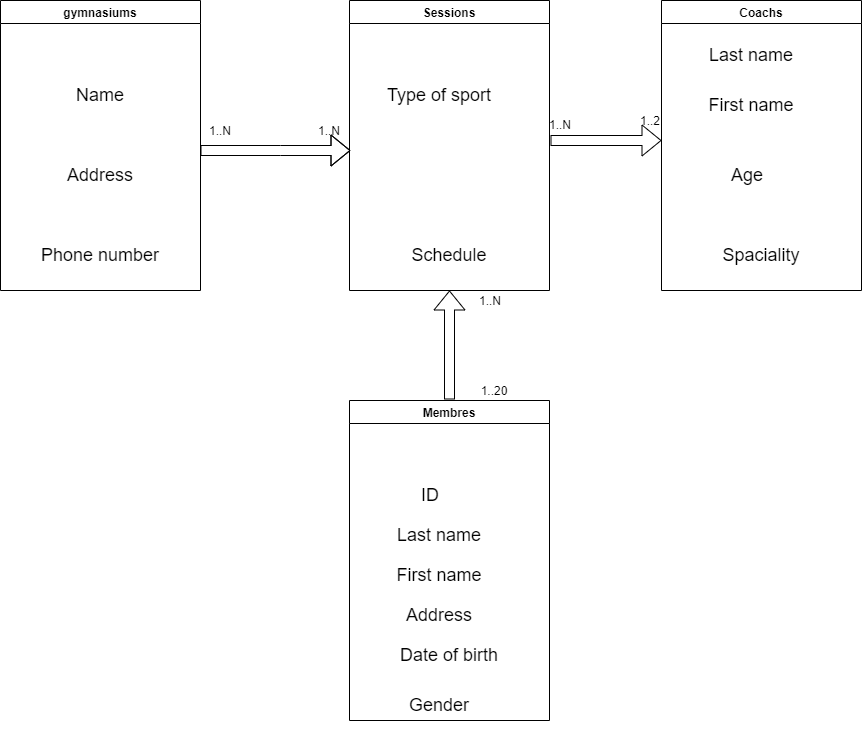

The diagram above was exported from draw.io. Its source (the exported page's mxGraphModel, read from the mxfile embedded in the PNG):
<mxGraphModel dx="855" dy="560" grid="1" gridSize="10" guides="1" tooltips="1" connect="1" arrows="1" fold="1" page="1" pageScale="1" pageWidth="827" pageHeight="1169" math="0" shadow="0">
  <root>
    <mxCell id="0" />
    <mxCell id="1" parent="0" />
    <mxCell id="5" value="gymnasiums" style="swimlane;" vertex="1" parent="1">
      <mxGeometry x="10" y="60" width="200" height="290" as="geometry">
        <mxRectangle x="10" y="60" width="110" height="23" as="alternateBounds" />
      </mxGeometry>
    </mxCell>
    <mxCell id="10" value="&lt;font style=&quot;font-size: 18px&quot;&gt;Address&lt;/font&gt;&lt;span style=&quot;color: rgba(0 , 0 , 0 , 0) ; font-family: monospace ; font-size: 0px&quot;&gt;%3CmxGraphModel%3E%3Croot%3E%3CmxCell%20id%3D%220%22%2F%3E%3CmxCell%20id%3D%221%22%20parent%3D%220%22%2F%3E%3CmxCell%20id%3D%222%22%20value%3D%22%26lt%3Bfont%20style%3D%26quot%3Bfont-size%3A%2018px%26quot%3B%26gt%3BName%26lt%3B%2Ffont%26gt%3B%22%20style%3D%22text%3Bhtml%3D1%3BstrokeColor%3Dnone%3BfillColor%3Dnone%3Balign%3Dcenter%3BverticalAlign%3Dmiddle%3BwhiteSpace%3Dwrap%3Brounded%3D0%3B%22%20vertex%3D%221%22%20parent%3D%221%22%3E%3CmxGeometry%20x%3D%2240%22%20y%3D%22120%22%20width%3D%22140%22%20height%3D%2270%22%20as%3D%22geometry%22%2F%3E%3C%2FmxCell%3E%3C%2Froot%3E%3C%2FmxGraphModel%3E&lt;/span&gt;" style="text;html=1;strokeColor=none;fillColor=none;align=center;verticalAlign=middle;whiteSpace=wrap;rounded=0;" vertex="1" parent="5">
      <mxGeometry x="30" y="140" width="140" height="70" as="geometry" />
    </mxCell>
    <mxCell id="11" value="&lt;span style=&quot;font-size: 18px&quot;&gt;Phone number&lt;/span&gt;" style="text;html=1;strokeColor=none;fillColor=none;align=center;verticalAlign=middle;whiteSpace=wrap;rounded=0;" vertex="1" parent="5">
      <mxGeometry x="30" y="220" width="140" height="70" as="geometry" />
    </mxCell>
    <mxCell id="9" value="&lt;font style=&quot;font-size: 18px&quot;&gt;Name&lt;/font&gt;" style="text;html=1;strokeColor=none;fillColor=none;align=center;verticalAlign=middle;whiteSpace=wrap;rounded=0;" vertex="1" parent="1">
      <mxGeometry x="40" y="120" width="140" height="70" as="geometry" />
    </mxCell>
    <mxCell id="12" value="Sessions" style="swimlane;" vertex="1" parent="1">
      <mxGeometry x="359" y="60" width="200" height="290" as="geometry">
        <mxRectangle x="10" y="60" width="110" height="23" as="alternateBounds" />
      </mxGeometry>
    </mxCell>
    <mxCell id="13" value="&lt;span style=&quot;font-size: 18px&quot;&gt;Type of sport&lt;/span&gt;" style="text;html=1;strokeColor=none;fillColor=none;align=center;verticalAlign=middle;whiteSpace=wrap;rounded=0;" vertex="1" parent="12">
      <mxGeometry x="20" y="60" width="140" height="70" as="geometry" />
    </mxCell>
    <mxCell id="14" value="&lt;span style=&quot;font-size: 18px&quot;&gt;Schedule&lt;/span&gt;" style="text;html=1;strokeColor=none;fillColor=none;align=center;verticalAlign=middle;whiteSpace=wrap;rounded=0;" vertex="1" parent="12">
      <mxGeometry x="30" y="220" width="140" height="70" as="geometry" />
    </mxCell>
    <mxCell id="15" value="Coachs" style="swimlane;" vertex="1" parent="1">
      <mxGeometry x="671" y="60" width="200" height="290" as="geometry">
        <mxRectangle x="10" y="60" width="110" height="23" as="alternateBounds" />
      </mxGeometry>
    </mxCell>
    <mxCell id="16" value="&lt;span style=&quot;font-size: 18px&quot;&gt;Last name&lt;/span&gt;&lt;span style=&quot;color: rgba(0 , 0 , 0 , 0) ; font-family: monospace ; font-size: 0px&quot;&gt;%3CmxGraphModel%3E%3Croot%3E%3CmxCell%20id%3D%220%22%2F%3E%3CmxCell%20id%3D%221%22%20parent%3D%220%22%2F%3E%3CmxCell%20id%3D%222%22%20value%3D%22Sessions%22%20style%3D%22swimlane%3B%22%20vertex%3D%221%22%20parent%3D%221%22%3E%3CmxGeometry%20x%3D%22360%22%20y%3D%2260%22%20width%3D%22200%22%20height%3D%22290%22%20as%3D%22geometry%22%3E%3CmxRectangle%20x%3D%2210%22%20y%3D%2260%22%20width%3D%22110%22%20height%3D%2223%22%20as%3D%22alternateBounds%22%2F%3E%3C%2FmxGeometry%3E%3C%2FmxCell%3E%3CmxCell%20id%3D%223%22%20value%3D%22%26lt%3Bspan%20style%3D%26quot%3Bfont-size%3A%2018px%26quot%3B%26gt%3BType%20of%20sport%26lt%3B%2Fspan%26gt%3B%22%20style%3D%22text%3Bhtml%3D1%3BstrokeColor%3Dnone%3BfillColor%3Dnone%3Balign%3Dcenter%3BverticalAlign%3Dmiddle%3BwhiteSpace%3Dwrap%3Brounded%3D0%3B%22%20vertex%3D%221%22%20parent%3D%222%22%3E%3CmxGeometry%20x%3D%2220%22%20y%3D%2260%22%20width%3D%22140%22%20height%3D%2270%22%20as%3D%22geometry%22%2F%3E%3C%2FmxCell%3E%3CmxCell%20id%3D%224%22%20value%3D%22%26lt%3Bspan%20style%3D%26quot%3Bfont-size%3A%2018px%26quot%3B%26gt%3BSchedule%26lt%3B%2Fspan%26gt%3B%22%20style%3D%22text%3Bhtml%3D1%3BstrokeColor%3Dnone%3BfillColor%3Dnone%3Balign%3Dcenter%3BverticalAlign%3Dmiddle%3BwhiteSpace%3Dwrap%3Brounded%3D0%3B%22%20vertex%3D%221%22%20parent%3D%222%22%3E%3CmxGeometry%20x%3D%2230%22%20y%3D%22220%22%20width%3D%22140%22%20height%3D%2270%22%20as%3D%22geometry%22%2F%3E%3C%2FmxCell%3E%3C%2Froot%3E%3C%2FmxGraphModel%3E&lt;/span&gt;&lt;span style=&quot;color: rgba(0 , 0 , 0 , 0) ; font-family: monospace ; font-size: 0px&quot;&gt;%3CmxGraphModel%3E%3Croot%3E%3CmxCell%20id%3D%220%22%2F%3E%3CmxCell%20id%3D%221%22%20parent%3D%220%22%2F%3E%3CmxCell%20id%3D%222%22%20value%3D%22Sessions%22%20style%3D%22swimlane%3B%22%20vertex%3D%221%22%20parent%3D%221%22%3E%3CmxGeometry%20x%3D%22360%22%20y%3D%2260%22%20width%3D%22200%22%20height%3D%22290%22%20as%3D%22geometry%22%3E%3CmxRectangle%20x%3D%2210%22%20y%3D%2260%22%20width%3D%22110%22%20height%3D%2223%22%20as%3D%22alternateBounds%22%2F%3E%3C%2FmxGeometry%3E%3C%2FmxCell%3E%3CmxCell%20id%3D%223%22%20value%3D%22%26lt%3Bspan%20style%3D%26quot%3Bfont-size%3A%2018px%26quot%3B%26gt%3BType%20of%20sport%26lt%3B%2Fspan%26gt%3B%22%20style%3D%22text%3Bhtml%3D1%3BstrokeColor%3Dnone%3BfillColor%3Dnone%3Balign%3Dcenter%3BverticalAlign%3Dmiddle%3BwhiteSpace%3Dwrap%3Brounded%3D0%3B%22%20vertex%3D%221%22%20parent%3D%222%22%3E%3CmxGeometry%20x%3D%2220%22%20y%3D%2260%22%20width%3D%22140%22%20height%3D%2270%22%20as%3D%22geometry%22%2F%3E%3C%2FmxCell%3E%3CmxCell%20id%3D%224%22%20value%3D%22%26lt%3Bspan%20style%3D%26quot%3Bfont-size%3A%2018px%26quot%3B%26gt%3BSchedule%26lt%3B%2Fspan%26gt%3B%22%20style%3D%22text%3Bhtml%3D1%3BstrokeColor%3Dnone%3BfillColor%3Dnone%3Balign%3Dcenter%3BverticalAlign%3Dmiddle%3BwhiteSpace%3Dwrap%3Brounded%3D0%3B%22%20vertex%3D%221%22%20parent%3D%222%22%3E%3CmxGeometry%20x%3D%2230%22%20y%3D%22220%22%20width%3D%22140%22%20height%3D%2270%22%20as%3D%22geometry%22%2F%3E%3C%2FmxCell%3E%3C%2Froot%3E%3C%2FmxGraphModel%3E&lt;/span&gt;&lt;span style=&quot;color: rgba(0 , 0 , 0 , 0) ; font-family: monospace ; font-size: 0px&quot;&gt;%3CmxGraphModel%3E%3Croot%3E%3CmxCell%20id%3D%220%22%2F%3E%3CmxCell%20id%3D%221%22%20parent%3D%220%22%2F%3E%3CmxCell%20id%3D%222%22%20value%3D%22Sessions%22%20style%3D%22swimlane%3B%22%20vertex%3D%221%22%20parent%3D%221%22%3E%3CmxGeometry%20x%3D%22360%22%20y%3D%2260%22%20width%3D%22200%22%20height%3D%22290%22%20as%3D%22geometry%22%3E%3CmxRectangle%20x%3D%2210%22%20y%3D%2260%22%20width%3D%22110%22%20height%3D%2223%22%20as%3D%22alternateBounds%22%2F%3E%3C%2FmxGeometry%3E%3C%2FmxCell%3E%3CmxCell%20id%3D%223%22%20value%3D%22%26lt%3Bspan%20style%3D%26quot%3Bfont-size%3A%2018px%26quot%3B%26gt%3BType%20of%20sport%26lt%3B%2Fspan%26gt%3B%22%20style%3D%22text%3Bhtml%3D1%3BstrokeColor%3Dnone%3BfillColor%3Dnone%3Balign%3Dcenter%3BverticalAlign%3Dmiddle%3BwhiteSpace%3Dwrap%3Brounded%3D0%3B%22%20vertex%3D%221%22%20parent%3D%222%22%3E%3CmxGeometry%20x%3D%2220%22%20y%3D%2260%22%20width%3D%22140%22%20height%3D%2270%22%20as%3D%22geometry%22%2F%3E%3C%2FmxCell%3E%3CmxCell%20id%3D%224%22%20value%3D%22%26lt%3Bspan%20style%3D%26quot%3Bfont-size%3A%2018px%26quot%3B%26gt%3BSchedule%26lt%3B%2Fspan%26gt%3B%22%20style%3D%22text%3Bhtml%3D1%3BstrokeColor%3Dnone%3BfillColor%3Dnone%3Balign%3Dcenter%3BverticalAlign%3Dmiddle%3BwhiteSpace%3Dwrap%3Brounded%3D0%3B%22%20vertex%3D%221%22%20parent%3D%222%22%3E%3CmxGeometry%20x%3D%2230%22%20y%3D%22220%22%20width%3D%22140%22%20height%3D%2270%22%20as%3D%22geometry%22%2F%3E%3C%2FmxCell%3E%3C%2Froot%3E%3C%2FmxGraphModel%3E&lt;/span&gt;&lt;span style=&quot;color: rgba(0 , 0 , 0 , 0) ; font-family: monospace ; font-size: 0px&quot;&gt;%3CmxGraphModel%3E%3Croot%3E%3CmxCell%20id%3D%220%22%2F%3E%3CmxCell%20id%3D%221%22%20parent%3D%220%22%2F%3E%3CmxCell%20id%3D%222%22%20value%3D%22Sessions%22%20style%3D%22swimlane%3B%22%20vertex%3D%221%22%20parent%3D%221%22%3E%3CmxGeometry%20x%3D%22360%22%20y%3D%2260%22%20width%3D%22200%22%20height%3D%22290%22%20as%3D%22geometry%22%3E%3CmxRectangle%20x%3D%2210%22%20y%3D%2260%22%20width%3D%22110%22%20height%3D%2223%22%20as%3D%22alternateBounds%22%2F%3E%3C%2FmxGeometry%3E%3C%2FmxCell%3E%3CmxCell%20id%3D%223%22%20value%3D%22%26lt%3Bspan%20style%3D%26quot%3Bfont-size%3A%2018px%26quot%3B%26gt%3BType%20of%20sport%26lt%3B%2Fspan%26gt%3B%22%20style%3D%22text%3Bhtml%3D1%3BstrokeColor%3Dnone%3BfillColor%3Dnone%3Balign%3Dcenter%3BverticalAlign%3Dmiddle%3BwhiteSpace%3Dwrap%3Brounded%3D0%3B%22%20vertex%3D%221%22%20parent%3D%222%22%3E%3CmxGeometry%20x%3D%2220%22%20y%3D%2260%22%20width%3D%22140%22%20height%3D%2270%22%20as%3D%22geometry%22%2F%3E%3C%2FmxCell%3E%3CmxCell%20id%3D%224%22%20value%3D%22%26lt%3Bspan%20style%3D%26quot%3Bfont-size%3A%2018px%26quot%3B%26gt%3BSchedule%26lt%3B%2Fspan%26gt%3B%22%20style%3D%22text%3Bhtml%3D1%3BstrokeColor%3Dnone%3BfillColor%3Dnone%3Balign%3Dcenter%3BverticalAlign%3Dmiddle%3BwhiteSpace%3Dwrap%3Brounded%3D0%3B%22%20vertex%3D%221%22%20parent%3D%222%22%3E%3CmxGeometry%20x%3D%2230%22%20y%3D%22220%22%20width%3D%22140%22%20height%3D%2270%22%20as%3D%22geometry%22%2F%3E%3C%2FmxCell%3E%3C%2Froot%3E%3C%2FmxGraphModel%3E&lt;/span&gt;" style="text;html=1;strokeColor=none;fillColor=none;align=center;verticalAlign=middle;whiteSpace=wrap;rounded=0;" vertex="1" parent="15">
      <mxGeometry x="20" y="20" width="140" height="70" as="geometry" />
    </mxCell>
    <mxCell id="17" value="&lt;span style=&quot;font-size: 18px&quot;&gt;Spaciality&lt;/span&gt;" style="text;html=1;strokeColor=none;fillColor=none;align=center;verticalAlign=middle;whiteSpace=wrap;rounded=0;" vertex="1" parent="15">
      <mxGeometry x="30" y="220" width="140" height="70" as="geometry" />
    </mxCell>
    <mxCell id="18" value="&lt;span style=&quot;font-size: 18px&quot;&gt;First name&lt;/span&gt;&lt;span style=&quot;color: rgba(0 , 0 , 0 , 0) ; font-family: monospace ; font-size: 0px&quot;&gt;%3CmxGraphModel%3E%3Croot%3E%3CmxCell%20id%3D%220%22%2F%3E%3CmxCell%20id%3D%221%22%20parent%3D%220%22%2F%3E%3CmxCell%20id%3D%222%22%20value%3D%22%26lt%3Bspan%20style%3D%26quot%3Bfont-size%3A%2018px%26quot%3B%26gt%3BSchedule%26lt%3B%2Fspan%26gt%3B%22%20style%3D%22text%3Bhtml%3D1%3BstrokeColor%3Dnone%3BfillColor%3Dnone%3Balign%3Dcenter%3BverticalAlign%3Dmiddle%3BwhiteSpace%3Dwrap%3Brounded%3D0%3B%22%20vertex%3D%221%22%20parent%3D%221%22%3E%3CmxGeometry%20x%3D%22701%22%20y%3D%22280%22%20width%3D%22140%22%20height%3D%2270%22%20as%3D%22geometry%22%2F%3E%3C%2FmxCell%3E%3C%2Froot%3E%3C%2FmxGraphModel%3E&lt;/span&gt;" style="text;html=1;strokeColor=none;fillColor=none;align=center;verticalAlign=middle;whiteSpace=wrap;rounded=0;" vertex="1" parent="15">
      <mxGeometry x="20" y="70" width="140" height="70" as="geometry" />
    </mxCell>
    <mxCell id="19" value="&lt;span style=&quot;font-size: 18px&quot;&gt;Age&lt;/span&gt;" style="text;html=1;strokeColor=none;fillColor=none;align=center;verticalAlign=middle;whiteSpace=wrap;rounded=0;" vertex="1" parent="15">
      <mxGeometry x="16" y="140" width="140" height="70" as="geometry" />
    </mxCell>
    <mxCell id="20" value="Membres" style="swimlane;" vertex="1" parent="1">
      <mxGeometry x="359" y="460" width="200" height="320" as="geometry">
        <mxRectangle x="10" y="60" width="110" height="23" as="alternateBounds" />
      </mxGeometry>
    </mxCell>
    <mxCell id="21" value="&lt;span style=&quot;font-size: 18px&quot;&gt;ID&lt;/span&gt;" style="text;html=1;strokeColor=none;fillColor=none;align=center;verticalAlign=middle;whiteSpace=wrap;rounded=0;" vertex="1" parent="20">
      <mxGeometry x="11" y="60" width="140" height="70" as="geometry" />
    </mxCell>
    <mxCell id="22" value="&lt;span style=&quot;font-size: 18px&quot;&gt;Date of birth&lt;/span&gt;" style="text;html=1;strokeColor=none;fillColor=none;align=center;verticalAlign=middle;whiteSpace=wrap;rounded=0;" vertex="1" parent="20">
      <mxGeometry x="30" y="220" width="140" height="70" as="geometry" />
    </mxCell>
    <mxCell id="24" value="&lt;span style=&quot;font-size: 18px&quot;&gt;Last name&lt;/span&gt;" style="text;html=1;strokeColor=none;fillColor=none;align=center;verticalAlign=middle;whiteSpace=wrap;rounded=0;" vertex="1" parent="20">
      <mxGeometry x="20" y="100" width="140" height="70" as="geometry" />
    </mxCell>
    <mxCell id="25" value="&lt;span style=&quot;font-size: 18px&quot;&gt;First name&lt;/span&gt;" style="text;html=1;strokeColor=none;fillColor=none;align=center;verticalAlign=middle;whiteSpace=wrap;rounded=0;" vertex="1" parent="20">
      <mxGeometry x="20" y="140" width="140" height="70" as="geometry" />
    </mxCell>
    <mxCell id="26" value="&lt;span style=&quot;font-size: 18px&quot;&gt;Address&lt;/span&gt;" style="text;html=1;strokeColor=none;fillColor=none;align=center;verticalAlign=middle;whiteSpace=wrap;rounded=0;" vertex="1" parent="20">
      <mxGeometry x="20" y="180" width="140" height="70" as="geometry" />
    </mxCell>
    <mxCell id="27" value="&lt;span style=&quot;font-size: 18px&quot;&gt;Gender&lt;/span&gt;" style="text;html=1;strokeColor=none;fillColor=none;align=center;verticalAlign=middle;whiteSpace=wrap;rounded=0;" vertex="1" parent="20">
      <mxGeometry x="20" y="270" width="140" height="70" as="geometry" />
    </mxCell>
    <mxCell id="28" value="" style="shape=flexArrow;endArrow=classic;html=1;" edge="1" parent="1">
      <mxGeometry width="50" height="50" relative="1" as="geometry">
        <mxPoint x="210" y="210" as="sourcePoint" />
        <mxPoint x="360" y="210" as="targetPoint" />
        <Array as="points">
          <mxPoint x="290" y="210" />
        </Array>
      </mxGeometry>
    </mxCell>
    <mxCell id="29" value="1..N&lt;span style=&quot;color: rgba(0 , 0 , 0 , 0) ; font-family: monospace ; font-size: 0px&quot;&gt;%3CmxGraphModel%3E%3Croot%3E%3CmxCell%20id%3D%220%22%2F%3E%3CmxCell%20id%3D%221%22%20parent%3D%220%22%2F%3E%3CmxCell%20id%3D%222%22%20value%3D%22%26lt%3Bspan%20style%3D%26quot%3Bfont-size%3A%2018px%26quot%3B%26gt%3BSchedule%26lt%3B%2Fspan%26gt%3B%22%20style%3D%22text%3Bhtml%3D1%3BstrokeColor%3Dnone%3BfillColor%3Dnone%3Balign%3Dcenter%3BverticalAlign%3Dmiddle%3BwhiteSpace%3Dwrap%3Brounded%3D0%3B%22%20vertex%3D%221%22%20parent%3D%221%22%3E%3CmxGeometry%20x%3D%22389%22%20y%3D%22660%22%20width%3D%22140%22%20height%3D%2270%22%20as%3D%22geometry%22%2F%3E%3C%2FmxCell%3E%3C%2Froot%3E%3C%2FmxGraphModel%3E&lt;/span&gt;" style="text;html=1;strokeColor=none;fillColor=none;align=center;verticalAlign=middle;whiteSpace=wrap;rounded=0;" vertex="1" parent="1">
      <mxGeometry x="210" y="180" width="40" height="20" as="geometry" />
    </mxCell>
    <mxCell id="30" value="1..N&lt;span style=&quot;color: rgba(0 , 0 , 0 , 0) ; font-family: monospace ; font-size: 0px&quot;&gt;%3CmxGraphModel%3E%3Croot%3E%3CmxCell%20id%3D%220%22%2F%3E%3CmxCell%20id%3D%221%22%20parent%3D%220%22%2F%3E%3CmxCell%20id%3D%222%22%20value%3D%22%26lt%3Bspan%20style%3D%26quot%3Bfont-size%3A%2018px%26quot%3B%26gt%3BSchedule%26lt%3B%2Fspan%26gt%3B%22%20style%3D%22text%3Bhtml%3D1%3BstrokeColor%3Dnone%3BfillColor%3Dnone%3Balign%3Dcenter%3BverticalAlign%3Dmiddle%3BwhiteSpace%3Dwrap%3Brounded%3D0%3B%22%20vertex%3D%221%22%20parent%3D%221%22%3E%3CmxGeometry%20x%3D%22389%22%20y%3D%22660%22%20width%3D%22140%22%20height%3D%2270%22%20as%3D%22geometry%22%2F%3E%3C%2FmxCell%3E%3C%2Froot%3E%3C%2FmxGraphModel%3E&lt;/span&gt;" style="text;html=1;strokeColor=none;fillColor=none;align=center;verticalAlign=middle;whiteSpace=wrap;rounded=0;" vertex="1" parent="1">
      <mxGeometry x="319" y="180" width="40" height="20" as="geometry" />
    </mxCell>
    <mxCell id="31" value="" style="shape=flexArrow;endArrow=classic;html=1;" edge="1" parent="1">
      <mxGeometry width="50" height="50" relative="1" as="geometry">
        <mxPoint x="560" y="200" as="sourcePoint" />
        <mxPoint x="671" y="200" as="targetPoint" />
        <Array as="points" />
      </mxGeometry>
    </mxCell>
    <mxCell id="32" value="1..N&lt;span style=&quot;color: rgba(0 , 0 , 0 , 0) ; font-family: monospace ; font-size: 0px&quot;&gt;%3CmxGraphModel%3E%3Croot%3E%3CmxCell%20id%3D%220%22%2F%3E%3CmxCell%20id%3D%221%22%20parent%3D%220%22%2F%3E%3CmxCell%20id%3D%222%22%20value%3D%22%26lt%3Bspan%20style%3D%26quot%3Bfont-size%3A%2018px%26quot%3B%26gt%3BSchedule%26lt%3B%2Fspan%26gt%3B%22%20style%3D%22text%3Bhtml%3D1%3BstrokeColor%3Dnone%3BfillColor%3Dnone%3Balign%3Dcenter%3BverticalAlign%3Dmiddle%3BwhiteSpace%3Dwrap%3Brounded%3D0%3B%22%20vertex%3D%221%22%20parent%3D%221%22%3E%3CmxGeometry%20x%3D%22389%22%20y%3D%22660%22%20width%3D%22140%22%20height%3D%2270%22%20as%3D%22geometry%22%2F%3E%3C%2FmxCell%3E%3C%2Froot%3E%3C%2FmxGraphModel%3E&lt;/span&gt;" style="text;html=1;strokeColor=none;fillColor=none;align=center;verticalAlign=middle;whiteSpace=wrap;rounded=0;" vertex="1" parent="1">
      <mxGeometry x="550" y="174" width="40" height="20" as="geometry" />
    </mxCell>
    <mxCell id="33" value="1..2&lt;span style=&quot;color: rgba(0 , 0 , 0 , 0) ; font-family: monospace ; font-size: 0px&quot;&gt;%3CmxGraphModel%3E%3Croot%3E%3CmxCell%20id%3D%220%22%2F%3E%3CmxCell%20id%3D%221%22%20parent%3D%220%22%2F%3E%3CmxCell%20id%3D%222%22%20value%3D%22%26lt%3Bspan%20style%3D%26quot%3Bfont-size%3A%2018px%26quot%3B%26gt%3BSchedule%26lt%3B%2Fspan%26gt%3B%22%20style%3D%22text%3Bhtml%3D1%3BstrokeColor%3Dnone%3BfillColor%3Dnone%3Balign%3Dcenter%3BverticalAlign%3Dmiddle%3BwhiteSpace%3Dwrap%3Brounded%3D0%3B%22%20vertex%3D%221%22%20parent%3D%221%22%3E%3CmxGeometry%20x%3D%22389%22%20y%3D%22660%22%20width%3D%22140%22%20height%3D%2270%22%20as%3D%22geometry%22%2F%3E%3C%2FmxCell%3E%3C%2Froot%3E%3C%2FmxGraphModel%3E&lt;/span&gt;" style="text;html=1;strokeColor=none;fillColor=none;align=center;verticalAlign=middle;whiteSpace=wrap;rounded=0;" vertex="1" parent="1">
      <mxGeometry x="640" y="170" width="40" height="20" as="geometry" />
    </mxCell>
    <mxCell id="36" value="" style="shape=flexArrow;endArrow=classic;html=1;entryX=0.5;entryY=1;entryDx=0;entryDy=0;" edge="1" parent="1" target="14">
      <mxGeometry width="50" height="50" relative="1" as="geometry">
        <mxPoint x="459" y="459" as="sourcePoint" />
        <mxPoint x="530" y="390" as="targetPoint" />
      </mxGeometry>
    </mxCell>
    <mxCell id="37" value="1..N&lt;span style=&quot;color: rgba(0 , 0 , 0 , 0) ; font-family: monospace ; font-size: 0px&quot;&gt;%3CmxGraphModel%3E%3Croot%3E%3CmxCell%20id%3D%220%22%2F%3E%3CmxCell%20id%3D%221%22%20parent%3D%220%22%2F%3E%3CmxCell%20id%3D%222%22%20value%3D%22%26lt%3Bspan%20style%3D%26quot%3Bfont-size%3A%2018px%26quot%3B%26gt%3BSchedule%26lt%3B%2Fspan%26gt%3B%22%20style%3D%22text%3Bhtml%3D1%3BstrokeColor%3Dnone%3BfillColor%3Dnone%3Balign%3Dcenter%3BverticalAlign%3Dmiddle%3BwhiteSpace%3Dwrap%3Brounded%3D0%3B%22%20vertex%3D%221%22%20parent%3D%221%22%3E%3CmxGeometry%20x%3D%22389%22%20y%3D%22660%22%20width%3D%22140%22%20height%3D%2270%22%20as%3D%22geometry%22%2F%3E%3C%2FmxCell%3E%3C%2Froot%3E%3C%2FmxGraphModel%3E&lt;/span&gt;" style="text;html=1;strokeColor=none;fillColor=none;align=center;verticalAlign=middle;whiteSpace=wrap;rounded=0;" vertex="1" parent="1">
      <mxGeometry x="480" y="350" width="40" height="20" as="geometry" />
    </mxCell>
    <mxCell id="38" value="1..20" style="text;html=1;strokeColor=none;fillColor=none;align=center;verticalAlign=middle;whiteSpace=wrap;rounded=0;" vertex="1" parent="1">
      <mxGeometry x="484" y="440" width="40" height="20" as="geometry" />
    </mxCell>
  </root>
</mxGraphModel>